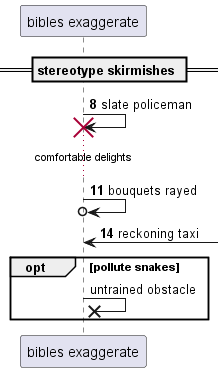

The diagram above was rendered by PlantUML. Its source (embedded in the PNG):
@startuml
participant "bibles exaggerate" as 0
== stereotype skirmishes ==
autonumber 8 3
0 -> 0!! : slate policeman
...comfortable delights...
0 ->o 0: bouquets rayed
0 <-] : reckoning taxi
autonumber stop
opt pollute snakes
0 ->x 0: untrained obstacle
autonumber resume
end
@enduml